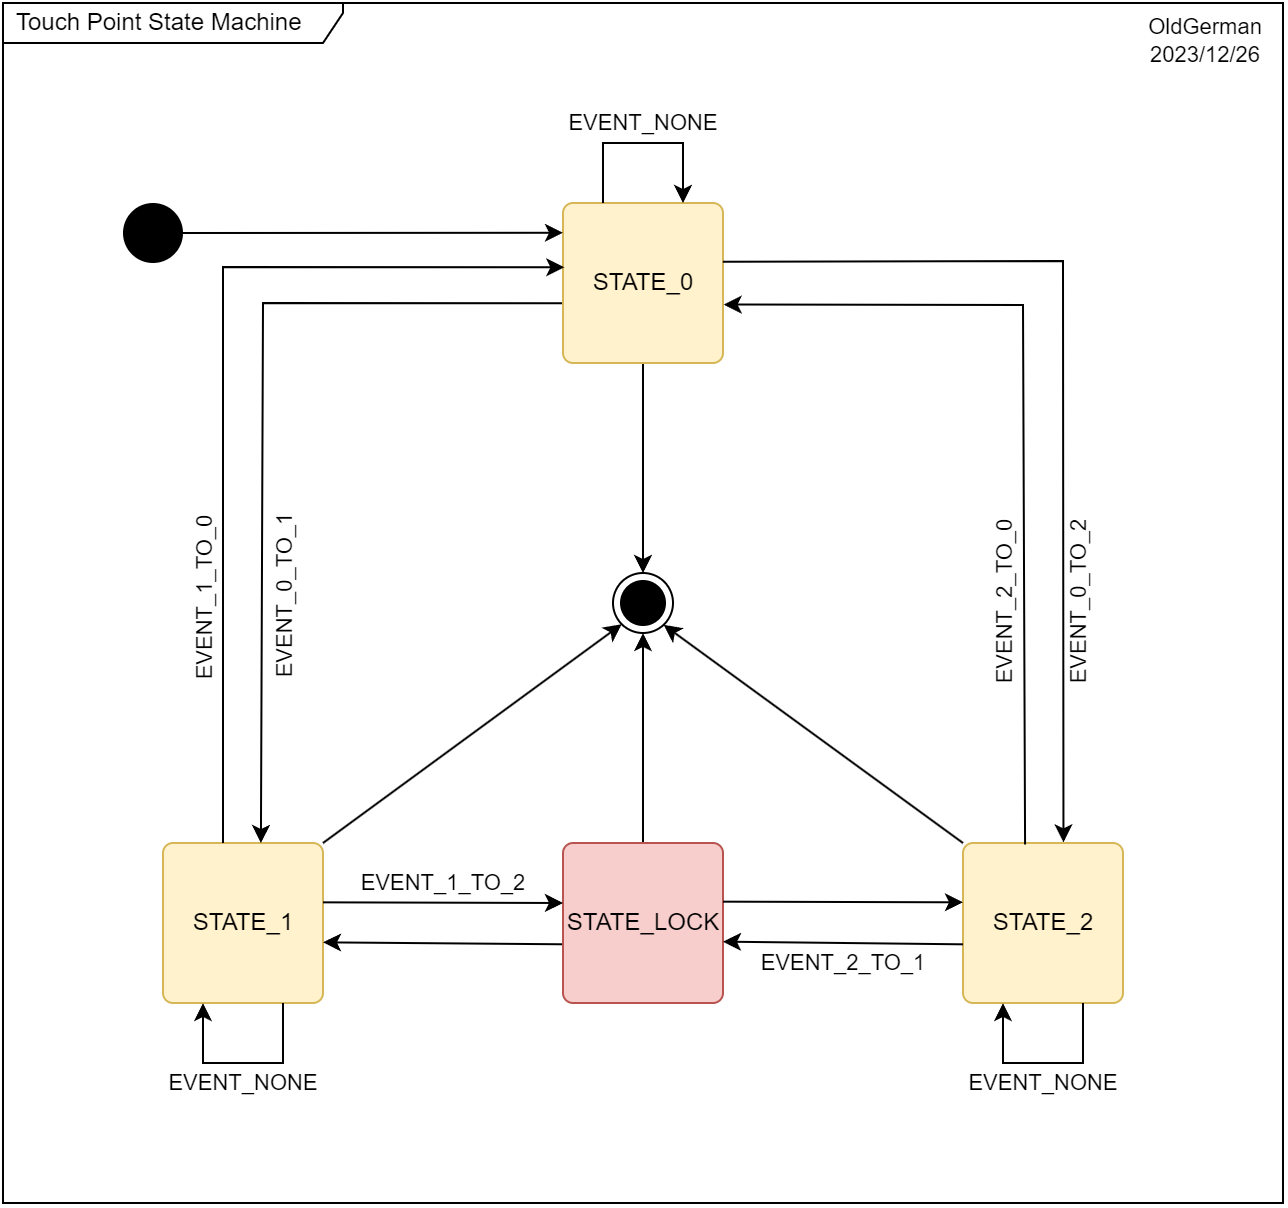

The diagram above was exported from draw.io. Its source (the exported page's mxGraphModel, read from the mxfile embedded in the PNG):
<mxGraphModel dx="1302" dy="772" grid="1" gridSize="10" guides="1" tooltips="1" connect="1" arrows="1" fold="1" page="1" pageScale="1" pageWidth="827" pageHeight="1169" math="0" shadow="0">
  <root>
    <mxCell id="0" />
    <mxCell id="1" parent="0" />
    <mxCell id="UB2ozR0snIsUCI65s1Su-2" value="Touch Point State Machine" style="shape=umlFrame;whiteSpace=wrap;html=1;width=170;height=20;boundedLbl=1;verticalAlign=middle;align=left;spacingLeft=5;fontColor=#000000;fillColor=default;" vertex="1" parent="1">
      <mxGeometry x="80" y="60" width="640" height="600" as="geometry" />
    </mxCell>
    <mxCell id="UB2ozR0snIsUCI65s1Su-62" style="edgeStyle=orthogonalEdgeStyle;rounded=0;orthogonalLoop=1;jettySize=auto;html=1;exitX=0.5;exitY=1;exitDx=0;exitDy=0;entryX=0.5;entryY=0;entryDx=0;entryDy=0;" edge="1" parent="1" source="UB2ozR0snIsUCI65s1Su-8" target="UB2ozR0snIsUCI65s1Su-17">
      <mxGeometry relative="1" as="geometry" />
    </mxCell>
    <mxCell id="UB2ozR0snIsUCI65s1Su-8" value="STATE_0" style="html=1;align=center;verticalAlign=middle;rounded=1;absoluteArcSize=1;arcSize=10;dashed=0;fillColor=#fff2cc;strokeColor=#d6b656;" vertex="1" parent="1">
      <mxGeometry x="360" y="160" width="80" height="80" as="geometry" />
    </mxCell>
    <mxCell id="UB2ozR0snIsUCI65s1Su-64" style="rounded=0;orthogonalLoop=1;jettySize=auto;html=1;exitX=1;exitY=0;exitDx=0;exitDy=0;entryX=0;entryY=1;entryDx=0;entryDy=0;" edge="1" parent="1" source="UB2ozR0snIsUCI65s1Su-11" target="UB2ozR0snIsUCI65s1Su-17">
      <mxGeometry relative="1" as="geometry" />
    </mxCell>
    <mxCell id="UB2ozR0snIsUCI65s1Su-11" value="STATE_1" style="html=1;align=center;verticalAlign=middle;rounded=1;absoluteArcSize=1;arcSize=10;dashed=0;fillColor=#fff2cc;strokeColor=#d6b656;" vertex="1" parent="1">
      <mxGeometry x="160" y="480" width="80" height="80" as="geometry" />
    </mxCell>
    <mxCell id="UB2ozR0snIsUCI65s1Su-65" style="rounded=0;orthogonalLoop=1;jettySize=auto;html=1;exitX=0;exitY=0;exitDx=0;exitDy=0;entryX=1;entryY=1;entryDx=0;entryDy=0;" edge="1" parent="1" source="UB2ozR0snIsUCI65s1Su-14" target="UB2ozR0snIsUCI65s1Su-17">
      <mxGeometry relative="1" as="geometry" />
    </mxCell>
    <mxCell id="UB2ozR0snIsUCI65s1Su-14" value="STATE_2" style="html=1;align=center;verticalAlign=middle;rounded=1;absoluteArcSize=1;arcSize=10;dashed=0;fillColor=#fff2cc;strokeColor=#d6b656;" vertex="1" parent="1">
      <mxGeometry x="560" y="480" width="80" height="80" as="geometry" />
    </mxCell>
    <UserObject label="" id="UB2ozR0snIsUCI65s1Su-17">
      <mxCell style="ellipse;html=1;shape=endState;fillColor=#000000;strokeColor=#000000;" vertex="1" parent="1">
        <mxGeometry x="385" y="345" width="30" height="30" as="geometry" />
      </mxCell>
    </UserObject>
    <mxCell id="UB2ozR0snIsUCI65s1Su-21" style="rounded=0;orthogonalLoop=1;jettySize=auto;html=1;exitX=1;exitY=0.5;exitDx=0;exitDy=0;" edge="1" parent="1" source="UB2ozR0snIsUCI65s1Su-22">
      <mxGeometry relative="1" as="geometry">
        <mxPoint x="180" y="174.89" as="sourcePoint" />
        <mxPoint x="360" y="174.89" as="targetPoint" />
      </mxGeometry>
    </mxCell>
    <mxCell id="UB2ozR0snIsUCI65s1Su-22" value="" style="ellipse;fillColor=#000000;strokeColor=none;" vertex="1" parent="1">
      <mxGeometry x="140" y="160" width="30" height="30" as="geometry" />
    </mxCell>
    <mxCell id="UB2ozR0snIsUCI65s1Su-30" style="rounded=0;orthogonalLoop=1;jettySize=auto;html=1;entryX=1;entryY=0.5;entryDx=0;entryDy=0;exitX=-0.003;exitY=0.633;exitDx=0;exitDy=0;exitPerimeter=0;" edge="1" parent="1" source="UB2ozR0snIsUCI65s1Su-35">
      <mxGeometry relative="1" as="geometry">
        <mxPoint x="560" y="529.67" as="sourcePoint" />
        <mxPoint x="240" y="529.67" as="targetPoint" />
      </mxGeometry>
    </mxCell>
    <mxCell id="UB2ozR0snIsUCI65s1Su-34" style="rounded=0;orthogonalLoop=1;jettySize=auto;html=1;exitX=0.25;exitY=0;exitDx=0;exitDy=0;entryX=0.008;entryY=0.402;entryDx=0;entryDy=0;entryPerimeter=0;" edge="1" parent="1" target="UB2ozR0snIsUCI65s1Su-8">
      <mxGeometry relative="1" as="geometry">
        <mxPoint x="190" y="480" as="sourcePoint" />
        <mxPoint x="370" y="195" as="targetPoint" />
        <Array as="points">
          <mxPoint x="190" y="192" />
        </Array>
      </mxGeometry>
    </mxCell>
    <mxCell id="UB2ozR0snIsUCI65s1Su-63" style="edgeStyle=orthogonalEdgeStyle;rounded=0;orthogonalLoop=1;jettySize=auto;html=1;exitX=0.5;exitY=0;exitDx=0;exitDy=0;entryX=0.5;entryY=1;entryDx=0;entryDy=0;" edge="1" parent="1" source="UB2ozR0snIsUCI65s1Su-35" target="UB2ozR0snIsUCI65s1Su-17">
      <mxGeometry relative="1" as="geometry" />
    </mxCell>
    <mxCell id="UB2ozR0snIsUCI65s1Su-35" value="STATE_LOCK" style="html=1;align=center;verticalAlign=middle;rounded=1;absoluteArcSize=1;arcSize=10;dashed=0;fillColor=#f8cecc;strokeColor=#b85450;" vertex="1" parent="1">
      <mxGeometry x="360" y="480" width="80" height="80" as="geometry" />
    </mxCell>
    <mxCell id="UB2ozR0snIsUCI65s1Su-36" style="rounded=0;orthogonalLoop=1;jettySize=auto;html=1;exitX=0;exitY=0.5;exitDx=0;exitDy=0;" edge="1" parent="1">
      <mxGeometry relative="1" as="geometry">
        <mxPoint x="240" y="509.67" as="sourcePoint" />
        <mxPoint x="360" y="510" as="targetPoint" />
      </mxGeometry>
    </mxCell>
    <mxCell id="UB2ozR0snIsUCI65s1Su-37" style="rounded=0;orthogonalLoop=1;jettySize=auto;html=1;exitX=0.999;exitY=0.367;exitDx=0;exitDy=0;entryX=0.628;entryY=-0.004;entryDx=0;entryDy=0;entryPerimeter=0;exitPerimeter=0;" edge="1" parent="1" source="UB2ozR0snIsUCI65s1Su-8" target="UB2ozR0snIsUCI65s1Su-14">
      <mxGeometry relative="1" as="geometry">
        <mxPoint x="520" y="440" as="sourcePoint" />
        <mxPoint x="691" y="152" as="targetPoint" />
        <Array as="points">
          <mxPoint x="610" y="189" />
        </Array>
      </mxGeometry>
    </mxCell>
    <mxCell id="UB2ozR0snIsUCI65s1Su-38" value="" style="endArrow=classic;html=1;rounded=0;entryX=1.004;entryY=0.635;entryDx=0;entryDy=0;entryPerimeter=0;exitX=0.388;exitY=0.009;exitDx=0;exitDy=0;exitPerimeter=0;" edge="1" parent="1" source="UB2ozR0snIsUCI65s1Su-14" target="UB2ozR0snIsUCI65s1Su-8">
      <mxGeometry width="50" height="50" relative="1" as="geometry">
        <mxPoint x="590" y="210" as="sourcePoint" />
        <mxPoint x="330" y="340" as="targetPoint" />
        <Array as="points">
          <mxPoint x="590" y="211" />
        </Array>
      </mxGeometry>
    </mxCell>
    <mxCell id="UB2ozR0snIsUCI65s1Su-39" value="" style="endArrow=classic;html=1;rounded=0;entryX=0.606;entryY=0.015;entryDx=0;entryDy=0;entryPerimeter=0;exitX=-0.006;exitY=0.627;exitDx=0;exitDy=0;exitPerimeter=0;" edge="1" parent="1" source="UB2ozR0snIsUCI65s1Su-8">
      <mxGeometry width="50" height="50" relative="1" as="geometry">
        <mxPoint x="360.0000000000001" y="208" as="sourcePoint" />
        <mxPoint x="208.95999999999998" y="479.99999999999994" as="targetPoint" />
        <Array as="points">
          <mxPoint x="210" y="210" />
        </Array>
      </mxGeometry>
    </mxCell>
    <mxCell id="UB2ozR0snIsUCI65s1Su-40" value="" style="endArrow=classic;html=1;rounded=0;entryX=0.75;entryY=0;entryDx=0;entryDy=0;exitX=0.25;exitY=0;exitDx=0;exitDy=0;" edge="1" parent="1" source="UB2ozR0snIsUCI65s1Su-8" target="UB2ozR0snIsUCI65s1Su-8">
      <mxGeometry width="50" height="50" relative="1" as="geometry">
        <mxPoint x="380" y="130" as="sourcePoint" />
        <mxPoint x="410" y="220" as="targetPoint" />
        <Array as="points">
          <mxPoint x="380" y="130" />
          <mxPoint x="420" y="130" />
        </Array>
      </mxGeometry>
    </mxCell>
    <mxCell id="UB2ozR0snIsUCI65s1Su-41" value="" style="endArrow=classic;html=1;rounded=0;entryX=0.25;entryY=1;entryDx=0;entryDy=0;exitX=0.75;exitY=1;exitDx=0;exitDy=0;" edge="1" parent="1" source="UB2ozR0snIsUCI65s1Su-14" target="UB2ozR0snIsUCI65s1Su-14">
      <mxGeometry width="50" height="50" relative="1" as="geometry">
        <mxPoint x="580" y="615" as="sourcePoint" />
        <mxPoint x="620" y="615" as="targetPoint" />
        <Array as="points">
          <mxPoint x="620" y="590" />
          <mxPoint x="580" y="590" />
        </Array>
      </mxGeometry>
    </mxCell>
    <mxCell id="UB2ozR0snIsUCI65s1Su-42" value="" style="endArrow=classic;html=1;rounded=0;entryX=0.25;entryY=1;entryDx=0;entryDy=0;exitX=0.75;exitY=1;exitDx=0;exitDy=0;" edge="1" parent="1">
      <mxGeometry width="50" height="50" relative="1" as="geometry">
        <mxPoint x="220" y="560" as="sourcePoint" />
        <mxPoint x="180" y="560" as="targetPoint" />
        <Array as="points">
          <mxPoint x="220" y="590" />
          <mxPoint x="180" y="590" />
        </Array>
      </mxGeometry>
    </mxCell>
    <mxCell id="UB2ozR0snIsUCI65s1Su-45" style="rounded=0;orthogonalLoop=1;jettySize=auto;html=1;entryX=1;entryY=0.5;entryDx=0;entryDy=0;exitX=-0.003;exitY=0.633;exitDx=0;exitDy=0;exitPerimeter=0;" edge="1" parent="1">
      <mxGeometry relative="1" as="geometry">
        <mxPoint x="560" y="530.66" as="sourcePoint" />
        <mxPoint x="440" y="529.3299999999999" as="targetPoint" />
      </mxGeometry>
    </mxCell>
    <mxCell id="UB2ozR0snIsUCI65s1Su-46" style="rounded=0;orthogonalLoop=1;jettySize=auto;html=1;exitX=0;exitY=0.5;exitDx=0;exitDy=0;" edge="1" parent="1">
      <mxGeometry relative="1" as="geometry">
        <mxPoint x="440" y="509.3300000000001" as="sourcePoint" />
        <mxPoint x="560" y="509.66" as="targetPoint" />
      </mxGeometry>
    </mxCell>
    <mxCell id="UB2ozR0snIsUCI65s1Su-47" value="EVENT_NONE" style="edgeLabel;html=1;align=center;verticalAlign=middle;resizable=0;points=[];" vertex="1" connectable="0" parent="1">
      <mxGeometry x="400" y="120" as="geometry" />
    </mxCell>
    <mxCell id="UB2ozR0snIsUCI65s1Su-48" value="EVENT_NONE" style="edgeLabel;html=1;align=center;verticalAlign=middle;resizable=0;points=[];" vertex="1" connectable="0" parent="1">
      <mxGeometry x="200" y="600" as="geometry" />
    </mxCell>
    <mxCell id="UB2ozR0snIsUCI65s1Su-49" value="EVENT_NONE" style="edgeLabel;html=1;align=center;verticalAlign=middle;resizable=0;points=[];" vertex="1" connectable="0" parent="1">
      <mxGeometry x="600" y="600" as="geometry" />
    </mxCell>
    <mxCell id="UB2ozR0snIsUCI65s1Su-50" value="EVENT_2_TO_1" style="edgeLabel;html=1;align=center;verticalAlign=middle;resizable=0;points=[];" vertex="1" connectable="0" parent="1">
      <mxGeometry x="500" y="540" as="geometry" />
    </mxCell>
    <mxCell id="UB2ozR0snIsUCI65s1Su-51" value="EVENT_1_TO_2" style="edgeLabel;html=1;align=center;verticalAlign=middle;resizable=0;points=[];" vertex="1" connectable="0" parent="1">
      <mxGeometry x="300" y="500" as="geometry" />
    </mxCell>
    <mxCell id="UB2ozR0snIsUCI65s1Su-52" value="EVENT_1_TO_0" style="edgeLabel;html=1;align=center;verticalAlign=middle;resizable=0;points=[];rotation=-90;" vertex="1" connectable="0" parent="1">
      <mxGeometry x="194" y="340" as="geometry">
        <mxPoint x="-18" y="-14" as="offset" />
      </mxGeometry>
    </mxCell>
    <mxCell id="UB2ozR0snIsUCI65s1Su-54" value="EVENT_2_TO_0" style="edgeLabel;html=1;align=center;verticalAlign=middle;resizable=0;points=[];rotation=-90;" vertex="1" connectable="0" parent="1">
      <mxGeometry x="580" y="360" as="geometry" />
    </mxCell>
    <mxCell id="UB2ozR0snIsUCI65s1Su-55" value="EVENT_0_TO_1" style="edgeLabel;html=1;align=center;verticalAlign=middle;resizable=0;points=[];rotation=-90;" vertex="1" connectable="0" parent="1">
      <mxGeometry x="234" y="339" as="geometry">
        <mxPoint x="-18" y="-14" as="offset" />
      </mxGeometry>
    </mxCell>
    <mxCell id="UB2ozR0snIsUCI65s1Su-56" value="EVENT_0_TO_2" style="edgeLabel;html=1;align=center;verticalAlign=middle;resizable=0;points=[];rotation=-90;" vertex="1" connectable="0" parent="1">
      <mxGeometry x="621" y="364" as="geometry">
        <mxPoint x="3.9999999999999996" y="-4" as="offset" />
      </mxGeometry>
    </mxCell>
    <mxCell id="UB2ozR0snIsUCI65s1Su-69" value="OldGerman&lt;br&gt;2023/12/26" style="edgeLabel;html=1;align=center;verticalAlign=middle;resizable=0;points=[];" vertex="1" connectable="0" parent="1">
      <mxGeometry x="710" y="90" as="geometry">
        <mxPoint x="-29" y="-11" as="offset" />
      </mxGeometry>
    </mxCell>
  </root>
</mxGraphModel>